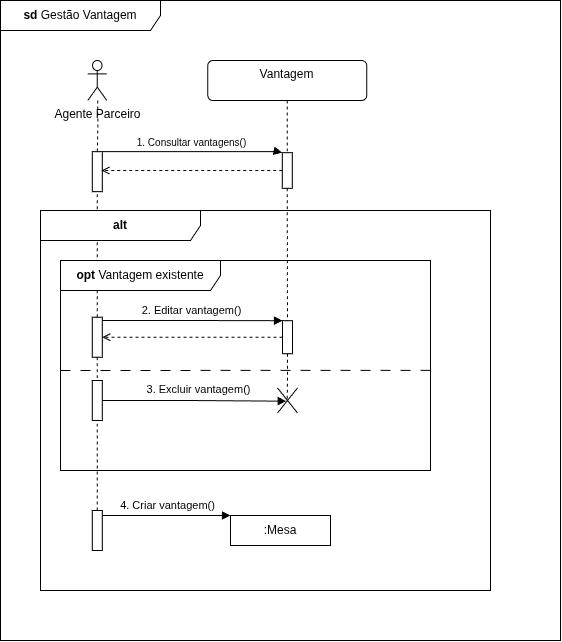

The diagram above was exported from draw.io. Its source (the exported page's mxGraphModel, read from the mxfile embedded in the PNG):
<mxGraphModel dx="1072" dy="573" grid="1" gridSize="10" guides="1" tooltips="1" connect="1" arrows="1" fold="1" page="1" pageScale="1" pageWidth="827" pageHeight="1169" background="#FFFFFF" math="0" shadow="0">
  <root>
    <mxCell id="0" />
    <mxCell id="1" parent="0" />
    <mxCell id="LUs1tC4gYj8h0lIgANcJ-4" value="&lt;b&gt;sd &lt;/b&gt;Gestão Vantagem" style="shape=umlFrame;whiteSpace=wrap;html=1;pointerEvents=0;recursiveResize=0;container=1;collapsible=0;width=160;" parent="1" vertex="1">
      <mxGeometry x="40" y="40" width="560" height="640" as="geometry" />
    </mxCell>
    <mxCell id="LUs1tC4gYj8h0lIgANcJ-10" style="edgeStyle=orthogonalEdgeStyle;rounded=0;orthogonalLoop=1;jettySize=auto;html=1;entryX=-0.003;entryY=1.021;entryDx=0;entryDy=0;entryPerimeter=0;endArrow=block;endFill=1;exitX=0;exitY=0;exitDx=0;exitDy=0;" parent="LUs1tC4gYj8h0lIgANcJ-4" source="LUs1tC4gYj8h0lIgANcJ-20" target="LUs1tC4gYj8h0lIgANcJ-7" edge="1">
      <mxGeometry relative="1" as="geometry">
        <mxPoint x="117.1322725533839" y="152.09999999999997" as="sourcePoint" />
        <Array as="points">
          <mxPoint x="277.28" y="151" />
        </Array>
      </mxGeometry>
    </mxCell>
    <mxCell id="LUs1tC4gYj8h0lIgANcJ-11" value="&lt;font size=&quot;1&quot;&gt;1. Consultar vantagens()&lt;/font&gt;" style="edgeLabel;html=1;align=center;verticalAlign=middle;resizable=0;points=[];" parent="LUs1tC4gYj8h0lIgANcJ-10" connectable="0" vertex="1">
      <mxGeometry x="-0.0171" y="-1" relative="1" as="geometry">
        <mxPoint y="-11" as="offset" />
      </mxGeometry>
    </mxCell>
    <mxCell id="LUs1tC4gYj8h0lIgANcJ-8" style="edgeStyle=orthogonalEdgeStyle;rounded=0;orthogonalLoop=1;jettySize=auto;html=1;endArrow=none;endFill=0;dashed=1;" parent="LUs1tC4gYj8h0lIgANcJ-4" source="LUs1tC4gYj8h0lIgANcJ-6" target="LUs1tC4gYj8h0lIgANcJ-7" edge="1">
      <mxGeometry relative="1" as="geometry" />
    </mxCell>
    <mxCell id="LUs1tC4gYj8h0lIgANcJ-6" value="Vantagem" style="html=1;align=center;verticalAlign=top;rounded=1;absoluteArcSize=1;arcSize=10;dashed=0;whiteSpace=wrap;rotation=0;" parent="LUs1tC4gYj8h0lIgANcJ-4" vertex="1">
      <mxGeometry x="207.28" y="60" width="159" height="40" as="geometry" />
    </mxCell>
    <mxCell id="LUs1tC4gYj8h0lIgANcJ-7" value="" style="rounded=0;whiteSpace=wrap;html=1;rotation=90;" parent="LUs1tC4gYj8h0lIgANcJ-4" vertex="1">
      <mxGeometry x="268.97" y="165" width="35.62" height="10" as="geometry" />
    </mxCell>
    <mxCell id="LUs1tC4gYj8h0lIgANcJ-13" value="Agente Parceiro" style="shape=umlActor;verticalLabelPosition=bottom;verticalAlign=top;html=1;" parent="LUs1tC4gYj8h0lIgANcJ-4" vertex="1">
      <mxGeometry x="87.28" y="60" width="19" height="40" as="geometry" />
    </mxCell>
    <mxCell id="LUs1tC4gYj8h0lIgANcJ-19" style="edgeStyle=orthogonalEdgeStyle;rounded=0;orthogonalLoop=1;jettySize=auto;html=1;endArrow=none;endFill=0;dashed=1;" parent="LUs1tC4gYj8h0lIgANcJ-4" target="LUs1tC4gYj8h0lIgANcJ-20" edge="1">
      <mxGeometry relative="1" as="geometry">
        <mxPoint x="97.28" y="100" as="sourcePoint" />
      </mxGeometry>
    </mxCell>
    <mxCell id="LUs1tC4gYj8h0lIgANcJ-20" value="" style="rounded=0;whiteSpace=wrap;html=1;rotation=90;" parent="LUs1tC4gYj8h0lIgANcJ-4" vertex="1">
      <mxGeometry x="76.79" y="166.18" width="40" height="10" as="geometry" />
    </mxCell>
    <mxCell id="LUs1tC4gYj8h0lIgANcJ-43" style="edgeStyle=orthogonalEdgeStyle;rounded=0;orthogonalLoop=1;jettySize=auto;html=1;entryX=0.471;entryY=0.072;entryDx=0;entryDy=0;entryPerimeter=0;dashed=1;endArrow=open;endFill=0;" parent="LUs1tC4gYj8h0lIgANcJ-4" source="LUs1tC4gYj8h0lIgANcJ-7" target="LUs1tC4gYj8h0lIgANcJ-20" edge="1">
      <mxGeometry relative="1" as="geometry">
        <Array as="points" />
      </mxGeometry>
    </mxCell>
    <mxCell id="VMy-7f7D4Ufq3hMXNcAH-28" style="edgeStyle=orthogonalEdgeStyle;rounded=0;orthogonalLoop=1;jettySize=auto;html=1;endArrow=none;endFill=0;dashed=1;entryX=1;entryY=0.5;entryDx=0;entryDy=0;exitX=0;exitY=0.5;exitDx=0;exitDy=0;" parent="LUs1tC4gYj8h0lIgANcJ-4" source="VMy-7f7D4Ufq3hMXNcAH-15" target="LUs1tC4gYj8h0lIgANcJ-20" edge="1">
      <mxGeometry relative="1" as="geometry">
        <mxPoint x="90.28" y="130" as="sourcePoint" />
        <mxPoint x="90" y="181" as="targetPoint" />
      </mxGeometry>
    </mxCell>
    <mxCell id="VMy-7f7D4Ufq3hMXNcAH-1" value="&lt;b&gt;alt&lt;/b&gt;" style="shape=umlFrame;whiteSpace=wrap;html=1;pointerEvents=0;recursiveResize=0;container=1;collapsible=0;width=160;" parent="LUs1tC4gYj8h0lIgANcJ-4" vertex="1">
      <mxGeometry x="40" y="210" width="450" height="380" as="geometry" />
    </mxCell>
    <mxCell id="VMy-7f7D4Ufq3hMXNcAH-34" style="edgeStyle=orthogonalEdgeStyle;rounded=0;orthogonalLoop=1;jettySize=auto;html=1;entryX=0;entryY=0;entryDx=0;entryDy=0;endArrow=block;endFill=1;" parent="VMy-7f7D4Ufq3hMXNcAH-1" source="VMy-7f7D4Ufq3hMXNcAH-31" edge="1">
      <mxGeometry relative="1" as="geometry">
        <mxPoint x="190" y="305" as="targetPoint" />
        <Array as="points">
          <mxPoint x="57" y="305" />
        </Array>
      </mxGeometry>
    </mxCell>
    <mxCell id="ICaKxsrKiUH1N0dZavjr-2" value="4. Criar vantagem()" style="edgeLabel;html=1;align=center;verticalAlign=middle;resizable=0;points=[];" vertex="1" connectable="0" parent="VMy-7f7D4Ufq3hMXNcAH-34">
      <mxGeometry x="0.0905" y="1" relative="1" as="geometry">
        <mxPoint y="-9" as="offset" />
      </mxGeometry>
    </mxCell>
    <mxCell id="VMy-7f7D4Ufq3hMXNcAH-14" value="&lt;b&gt;opt &lt;/b&gt;Vantagem existente" style="shape=umlFrame;whiteSpace=wrap;html=1;pointerEvents=0;recursiveResize=0;container=1;collapsible=0;width=160;" parent="VMy-7f7D4Ufq3hMXNcAH-1" vertex="1">
      <mxGeometry x="20" y="50" width="370" height="210" as="geometry" />
    </mxCell>
    <mxCell id="VMy-7f7D4Ufq3hMXNcAH-15" value="" style="rounded=0;whiteSpace=wrap;html=1;rotation=90;" parent="VMy-7f7D4Ufq3hMXNcAH-14" vertex="1">
      <mxGeometry x="16.77999999999999" y="71.72" width="40" height="10" as="geometry" />
    </mxCell>
    <mxCell id="VMy-7f7D4Ufq3hMXNcAH-16" value="" style="rounded=0;whiteSpace=wrap;html=1;rotation=90;" parent="VMy-7f7D4Ufq3hMXNcAH-14" vertex="1">
      <mxGeometry x="16.78" y="135" width="40" height="10" as="geometry" />
    </mxCell>
    <mxCell id="VMy-7f7D4Ufq3hMXNcAH-17" value="" style="shape=umlDestroy;html=1;" parent="VMy-7f7D4Ufq3hMXNcAH-14" vertex="1">
      <mxGeometry x="217" y="127.5" width="20" height="25" as="geometry" />
    </mxCell>
    <mxCell id="VMy-7f7D4Ufq3hMXNcAH-18" style="edgeStyle=orthogonalEdgeStyle;rounded=0;orthogonalLoop=1;jettySize=auto;html=1;entryX=0.438;entryY=0.528;entryDx=0;entryDy=0;entryPerimeter=0;endArrow=block;endFill=1;" parent="VMy-7f7D4Ufq3hMXNcAH-14" source="VMy-7f7D4Ufq3hMXNcAH-16" target="VMy-7f7D4Ufq3hMXNcAH-17" edge="1">
      <mxGeometry relative="1" as="geometry" />
    </mxCell>
    <mxCell id="VMy-7f7D4Ufq3hMXNcAH-25" value="3. Excluir vantagem()" style="edgeLabel;html=1;align=center;verticalAlign=middle;resizable=0;points=[];" parent="VMy-7f7D4Ufq3hMXNcAH-18" connectable="0" vertex="1">
      <mxGeometry x="0.0481" y="3" relative="1" as="geometry">
        <mxPoint y="-9" as="offset" />
      </mxGeometry>
    </mxCell>
    <mxCell id="VMy-7f7D4Ufq3hMXNcAH-23" style="edgeStyle=orthogonalEdgeStyle;rounded=0;orthogonalLoop=1;jettySize=auto;html=1;entryX=0.5;entryY=0;entryDx=0;entryDy=0;endArrow=open;endFill=0;dashed=1;" parent="VMy-7f7D4Ufq3hMXNcAH-14" source="VMy-7f7D4Ufq3hMXNcAH-19" target="VMy-7f7D4Ufq3hMXNcAH-15" edge="1">
      <mxGeometry relative="1" as="geometry" />
    </mxCell>
    <mxCell id="VMy-7f7D4Ufq3hMXNcAH-19" value="" style="rounded=0;whiteSpace=wrap;html=1;rotation=90;" parent="VMy-7f7D4Ufq3hMXNcAH-14" vertex="1">
      <mxGeometry x="210.49" y="71.72" width="33" height="10" as="geometry" />
    </mxCell>
    <mxCell id="VMy-7f7D4Ufq3hMXNcAH-22" style="edgeStyle=orthogonalEdgeStyle;rounded=0;orthogonalLoop=1;jettySize=auto;html=1;endArrow=block;endFill=1;exitX=0.083;exitY=0.033;exitDx=0;exitDy=0;exitPerimeter=0;entryX=0;entryY=1;entryDx=0;entryDy=0;" parent="VMy-7f7D4Ufq3hMXNcAH-14" source="VMy-7f7D4Ufq3hMXNcAH-15" target="VMy-7f7D4Ufq3hMXNcAH-19" edge="1">
      <mxGeometry relative="1" as="geometry">
        <mxPoint x="159.99" y="141.72" as="sourcePoint" />
        <mxPoint x="219.99" y="51.72" as="targetPoint" />
        <Array as="points">
          <mxPoint x="131.99" y="59.72" />
          <mxPoint x="221.99" y="60.72" />
        </Array>
      </mxGeometry>
    </mxCell>
    <mxCell id="VMy-7f7D4Ufq3hMXNcAH-24" value="2. Editar vantagem()" style="edgeLabel;html=1;align=center;verticalAlign=middle;resizable=0;points=[];" parent="VMy-7f7D4Ufq3hMXNcAH-22" connectable="0" vertex="1">
      <mxGeometry x="-0.1072" y="2" relative="1" as="geometry">
        <mxPoint x="8" y="-8" as="offset" />
      </mxGeometry>
    </mxCell>
    <mxCell id="VMy-7f7D4Ufq3hMXNcAH-27" style="edgeStyle=orthogonalEdgeStyle;rounded=0;orthogonalLoop=1;jettySize=auto;html=1;endArrow=none;endFill=0;dashed=1;entryX=0.486;entryY=0.53;entryDx=0;entryDy=0;exitX=1;exitY=0.5;exitDx=0;exitDy=0;entryPerimeter=0;" parent="VMy-7f7D4Ufq3hMXNcAH-14" source="VMy-7f7D4Ufq3hMXNcAH-19" target="VMy-7f7D4Ufq3hMXNcAH-17" edge="1">
      <mxGeometry relative="1" as="geometry">
        <mxPoint x="220" y="-10" as="sourcePoint" />
        <mxPoint x="220" y="122" as="targetPoint" />
      </mxGeometry>
    </mxCell>
    <mxCell id="VMy-7f7D4Ufq3hMXNcAH-29" style="edgeStyle=orthogonalEdgeStyle;rounded=0;orthogonalLoop=1;jettySize=auto;html=1;endArrow=none;endFill=0;dashed=1;entryX=0;entryY=0.5;entryDx=0;entryDy=0;exitX=1;exitY=0.5;exitDx=0;exitDy=0;" parent="VMy-7f7D4Ufq3hMXNcAH-14" source="VMy-7f7D4Ufq3hMXNcAH-15" target="VMy-7f7D4Ufq3hMXNcAH-16" edge="1">
      <mxGeometry relative="1" as="geometry">
        <mxPoint x="60.28" y="70" as="sourcePoint" />
        <mxPoint x="60" y="121" as="targetPoint" />
      </mxGeometry>
    </mxCell>
    <mxCell id="VMy-7f7D4Ufq3hMXNcAH-30" value="" style="endArrow=none;startArrow=none;endFill=0;startFill=0;endSize=8;html=1;verticalAlign=bottom;dashed=1;labelBackgroundColor=none;dashPattern=10 10;rounded=0;entryX=1.003;entryY=0.523;entryDx=0;entryDy=0;entryPerimeter=0;" parent="VMy-7f7D4Ufq3hMXNcAH-14" target="VMy-7f7D4Ufq3hMXNcAH-14" edge="1">
      <mxGeometry width="160" relative="1" as="geometry">
        <mxPoint y="110" as="sourcePoint" />
        <mxPoint x="160" y="110" as="targetPoint" />
      </mxGeometry>
    </mxCell>
    <mxCell id="VMy-7f7D4Ufq3hMXNcAH-31" value="" style="rounded=0;whiteSpace=wrap;html=1;rotation=90;" parent="VMy-7f7D4Ufq3hMXNcAH-1" vertex="1">
      <mxGeometry x="36.78" y="315" width="40" height="10" as="geometry" />
    </mxCell>
    <mxCell id="VMy-7f7D4Ufq3hMXNcAH-32" style="edgeStyle=orthogonalEdgeStyle;rounded=0;orthogonalLoop=1;jettySize=auto;html=1;endArrow=none;endFill=0;dashed=1;entryX=1;entryY=0.5;entryDx=0;entryDy=0;exitX=0;exitY=0.5;exitDx=0;exitDy=0;" parent="VMy-7f7D4Ufq3hMXNcAH-1" source="VMy-7f7D4Ufq3hMXNcAH-31" target="VMy-7f7D4Ufq3hMXNcAH-16" edge="1">
      <mxGeometry relative="1" as="geometry">
        <mxPoint x="70" y="216" as="sourcePoint" />
        <mxPoint x="70" y="90" as="targetPoint" />
      </mxGeometry>
    </mxCell>
    <mxCell id="VMy-7f7D4Ufq3hMXNcAH-35" value=":Mesa" style="rounded=0;whiteSpace=wrap;html=1;" parent="VMy-7f7D4Ufq3hMXNcAH-1" vertex="1">
      <mxGeometry x="190" y="305" width="100" height="30" as="geometry" />
    </mxCell>
    <mxCell id="VMy-7f7D4Ufq3hMXNcAH-26" style="edgeStyle=orthogonalEdgeStyle;rounded=0;orthogonalLoop=1;jettySize=auto;html=1;endArrow=none;endFill=0;dashed=1;entryX=0;entryY=0.5;entryDx=0;entryDy=0;exitX=1;exitY=0.5;exitDx=0;exitDy=0;" parent="LUs1tC4gYj8h0lIgANcJ-4" source="LUs1tC4gYj8h0lIgANcJ-7" target="VMy-7f7D4Ufq3hMXNcAH-19" edge="1">
      <mxGeometry relative="1" as="geometry">
        <mxPoint x="300" y="140" as="sourcePoint" />
        <mxPoint x="300" y="192" as="targetPoint" />
      </mxGeometry>
    </mxCell>
  </root>
</mxGraphModel>